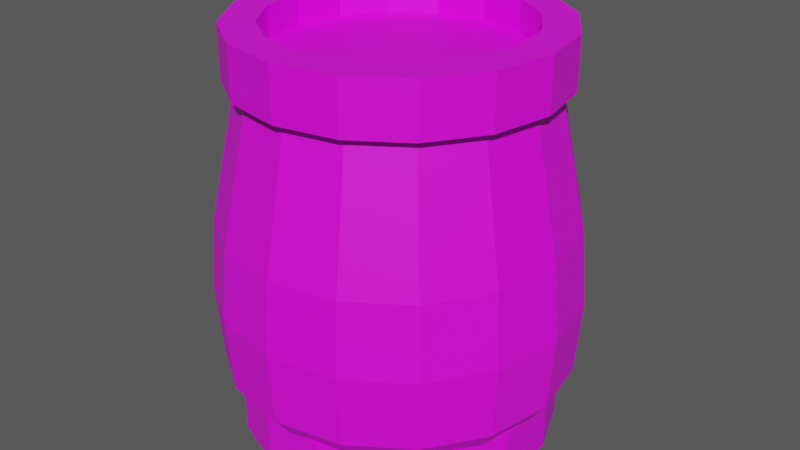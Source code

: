 # Source: Barrel_1.blend  (saved by Blender 3.3.6; exported with 4.5.12 LTS)
import bpy
from mathutils import Matrix  # noqa: F401  (used for matrix-valued properties, if any)

bpy.ops.wm.read_factory_settings(use_empty=True)
scene = bpy.context.scene
scene.name = 'Scene'

# ---- images (referenced by path relative to the original .blend; pixels are not part of the script)
import os
ASSET_DIR = os.environ.get("B2B_ASSET_DIR", "")  # directory of the original .blend (textures are referenced by path, not embedded)
HERE = os.path.dirname(os.path.abspath(__file__))  # packed textures are extracted next to this script under _unpacked/

def load_image(name, relpath, width, height, colorspace="sRGB"):
    """Load a texture the original file referenced (path relative to the .blend, or extracted next to this script)."""
    p = next((c for c in (os.path.join(HERE, relpath), os.path.join(ASSET_DIR, relpath)) if relpath and os.path.exists(c)), "")
    if p:
        img = bpy.data.images.load(p, check_existing=True)
        img.name = name
    else:  # same state as the original file: an image datablock whose file is absent (Cycles renders it pink)
        img = bpy.data.images.new(name, width, height)
        img.source = "FILE"
        img.filepath = "//" + (relpath or name)
    img.colorspace_settings.name = colorspace
    return img
img_txr_3d_barrel_png_001 = load_image('Txr_3D_Barrel.png.001', 'Txr_3D_Barrel.png', 1024, 1024, 'sRGB')

# ---- materials (node trees are filled in below, after node groups)
mat_barrel1 = bpy.data.materials.new('Barrel1')

# ---- material node trees
mat_barrel1.use_nodes = True; mat_barrel1.node_tree.nodes.clear()
_N = mat_barrel1.node_tree.nodes; _L = mat_barrel1.node_tree.links
n0 = _N.new('ShaderNodeBsdfPrincipled'); n0.name = 'Principled BSDF'; n0.location = (10, 300)
n0.distribution = 'GGX'
n0.subsurface_method = 'RANDOM_WALK_SKIN'
n0.inputs[3].default_value = 1.45
n0.inputs[27].default_value = (0.0, 0.0, 0.0, 1.0)
n0.inputs[28].default_value = 1.0
n1 = _N.new('ShaderNodeOutputMaterial'); n1.name = 'Material Output'; n1.location = (300, 300)
n2 = _N.new('ShaderNodeTexImage'); n2.name = 'Image Texture'; n2.location = (-280, 280)
n2.image = img_txr_3d_barrel_png_001
n2.interpolation = 'Closest'
_L.new(n0.outputs[0], n1.inputs[0])
_L.new(n2.outputs[0], n0.inputs[0])
_L.new(n2.outputs[1], n0.inputs[4])
n1.is_active_output = True

# ---- world
world_world_001 = bpy.data.worlds.new('World.001'); scene.world = world_world_001
world_world_001.use_nodes = True; world_world_001.node_tree.nodes.clear()
_N = world_world_001.node_tree.nodes; _L = world_world_001.node_tree.links
n0 = _N.new('ShaderNodeBackground'); n0.name = 'Background'; n0.location = (10, 300)
n0.inputs[0].default_value = (0.08001, 0.08001, 0.08001, 1.0)
n1 = _N.new('ShaderNodeOutputWorld'); n1.name = 'World Output'; n1.location = (300, 300)
_L.new(n0.outputs[0], n1.inputs[0])
n1.is_active_output = True
world_world_001.use_sun_shadow = False
world_world_001.sun_shadow_jitter_overblur = 0.0

# ---- meshes
me_barrel1 = bpy.data.meshes.new('Barrel1')
me_barrel1.from_pydata([(-0.448, 0.0005043, 1.0), (-0.4141, -0.171, 1.0), (-0.3171, -0.3164, 1.0), (-0.1719, -0.4137, 1.0), (-0.000504, -0.448, 1.0), (-0.3531, 0.0003975, 1.147), (-0.3264, -0.1348, 1.147), (-0.2499, -0.2494, 1.147), (-0.1355, -0.3261, 1.147), (-0.0003972, -0.3531, 1.147), (-0.448, 0.0005043, 1.147), (-0.4141, -0.171, 1.147), (-0.3171, -0.3164, 1.147), (-0.1719, -0.4137, 1.147), (-0.000504, -0.448, 1.147), (-0.3531, 0.0003975, 1.059), (-0.3264, -0.1348, 1.059), (-0.2499, -0.2494, 1.059), (-0.1355, -0.3261, 1.059), (-0.0003972, -0.3531, 1.059), (2.831e-07, 2.794e-08, 1.059), (-0.4137, 0.1719, 1.0), (-0.3164, 0.3171, 1.0), (-0.171, 0.4141, 1.0), (0.0005046, 0.448, 1.0), (-0.3261, 0.1355, 1.147), (-0.2494, 0.2499, 1.147), (-0.1348, 0.3264, 1.147), (0.0003977, 0.3531, 1.147), (-0.4137, 0.1719, 1.147), (-0.3164, 0.3171, 1.147), (-0.171, 0.4141, 1.147), (0.0005046, 0.448, 1.147), (-0.3261, 0.1355, 1.059), (-0.2494, 0.2499, 1.059), (-0.1348, 0.3264, 1.059), (0.0003977, 0.3531, 1.059), (0.448, -0.0005042, 1.0), (0.4137, -0.1719, 1.0), (0.3164, -0.3171, 1.0), (0.171, -0.4141, 1.0), (0.3531, -0.0003974, 1.147), (0.3261, -0.1355, 1.147), (0.2494, -0.2499, 1.147), (0.1348, -0.3264, 1.147), (0.448, -0.0005042, 1.147), (0.4137, -0.1719, 1.147), (0.3164, -0.3171, 1.147), (0.171, -0.4141, 1.147), (0.3531, -0.0003974, 1.059), (0.3261, -0.1355, 1.059), (0.2494, -0.2499, 1.059), (0.1348, -0.3264, 1.059), (0.4141, 0.171, 1.0), (0.3171, 0.3164, 1.0), (0.1719, 0.4137, 1.0), (0.3264, 0.1348, 1.147), (0.2499, 0.2494, 1.147), (0.1355, 0.3261, 1.147), (0.4141, 0.171, 1.147), (0.3171, 0.3164, 1.147), (0.1719, 0.4137, 1.147), (0.3264, 0.1348, 1.059), (0.2499, 0.2494, 1.059), (0.1355, 0.3261, 1.059), (2.831e-07, -0.448, 0.1471), (0.1714, -0.4139, 0.1471), (0.3168, -0.3168, 0.1471), (0.4139, -0.1714, 0.1471), (0.448, 2.788e-08, 0.1471), (2.831e-07, -0.4928, 0.2059), (0.1886, -0.4553, 0.2059), (0.3485, -0.3485, 0.2059), (0.4553, -0.1886, 0.2059), (0.4928, 2.794e-08, 0.2059), (2.831e-07, -0.4928, 0.6176), (0.1886, -0.4553, 0.6176), (0.3485, -0.3485, 0.6176), (0.4553, -0.1886, 0.6176), (0.4928, 2.794e-08, 0.6176), (2.831e-07, -0.4136, 1.0), (0.1583, -0.3821, 1.0), (0.2925, -0.2925, 1.0), (0.3821, -0.1583, 1.0), (0.4136, 2.791e-08, 1.0), (0.5091, 2.8e-08, 0.4118), (0.4704, -0.1948, 0.4118), (2.832e-07, -0.5091, 0.4118), (0.1948, -0.4704, 0.4118), (0.36, -0.36, 0.4118), (-0.1714, -0.4139, 0.1471), (-0.3168, -0.3168, 0.1471), (-0.4139, -0.1714, 0.1471), (-0.448, 2.8e-08, 0.1471), (-0.1886, -0.4553, 0.2059), (-0.3485, -0.3485, 0.2059), (-0.4553, -0.1886, 0.2059), (-0.4928, 2.794e-08, 0.2059), (-0.1886, -0.4553, 0.6176), (-0.3485, -0.3485, 0.6176), (-0.4553, -0.1886, 0.6176), (-0.4928, 2.794e-08, 0.6176), (-0.1583, -0.3821, 1.0), (-0.2925, -0.2925, 1.0), (-0.3821, -0.1583, 1.0), (-0.4136, 2.797e-08, 1.0), (-0.5091, 2.788e-08, 0.4118), (-0.4704, -0.1948, 0.4118), (-0.1948, -0.4704, 0.4118), (-0.36, -0.36, 0.4118), (2.831e-07, 0.448, 0.1471), (0.1714, 0.4139, 0.1471), (0.3168, 0.3168, 0.1471), (0.4139, 0.1714, 0.1471), (2.831e-07, 0.4928, 0.2059), (0.1886, 0.4553, 0.2059), (0.3485, 0.3485, 0.2059), (0.4553, 0.1886, 0.2059), (2.831e-07, 0.4928, 0.6176), (0.1886, 0.4553, 0.6176), (0.3485, 0.3485, 0.6176), (0.4553, 0.1886, 0.6176), (2.832e-07, 0.4136, 1.0), (0.1583, 0.3821, 1.0), (0.2925, 0.2925, 1.0), (0.3821, 0.1583, 1.0), (0.4704, 0.1948, 0.4118), (2.831e-07, 0.5091, 0.4118), (0.1948, 0.4704, 0.4118), (0.36, 0.36, 0.4118), (-0.1714, 0.4139, 0.1471), (-0.3168, 0.3168, 0.1471), (-0.4139, 0.1714, 0.1471), (-0.1886, 0.4553, 0.2059), (-0.3485, 0.3485, 0.2059), (-0.4553, 0.1886, 0.2059), (-0.1886, 0.4553, 0.6176), (-0.3485, 0.3485, 0.6176), (-0.4553, 0.1886, 0.6176), (-0.1583, 0.3821, 1.0), (-0.2925, 0.2925, 1.0), (-0.3821, 0.1583, 1.0), (-0.4704, 0.1948, 0.4118), (-0.1948, 0.4704, 0.4118), (-0.36, 0.36, 0.4118), (-0.0874, -0.4394, 0.0), (0.0874, -0.4394, 0.0), (0.2489, -0.3725, 0.0), (0.3725, -0.2489, 0.0), (0.4394, -0.0874, 0.0), (-0.06888, -0.3463, 0.1471), (0.06888, -0.3463, 0.1471), (0.1962, -0.2936, 0.1471), (0.2936, -0.1962, 0.1471), (0.3463, -0.06888, 0.1471), (-0.0874, -0.4394, 0.1471), (0.0874, -0.4394, 0.1471), (0.2489, -0.3725, 0.1471), (0.3725, -0.2489, 0.1471), (0.4394, -0.0874, 0.1471), (-0.06888, -0.3463, 0.05882), (0.06888, -0.3463, 0.05882), (0.1962, -0.2936, 0.05882), (0.2936, -0.1962, 0.05882), (0.3463, -0.06888, 0.05882), (-0.2489, -0.3725, 0.0), (-0.3725, -0.2489, 0.0), (-0.4394, -0.0874, 0.0), (-0.4394, 0.0874, 0.0), (-0.1962, -0.2936, 0.1471), (-0.2936, -0.1962, 0.1471), (-0.3463, -0.06888, 0.1471), (-0.3463, 0.06888, 0.1471), (-0.2489, -0.3725, 0.1471), (-0.3725, -0.2489, 0.1471), (-0.4394, -0.0874, 0.1471), (-0.4394, 0.0874, 0.1471), (-0.1962, -0.2936, 0.05882), (-0.2936, -0.1962, 0.05882), (-0.3463, -0.06888, 0.05882), (-0.3463, 0.06888, 0.05882), (0.0874, 0.4394, 0.0), (0.2489, 0.3725, 0.0), (0.3725, 0.2489, 0.0), (0.4394, 0.0874, 0.0), (0.06888, 0.3463, 0.1471), (0.1962, 0.2936, 0.1471), (0.2936, 0.1962, 0.1471), (0.3463, 0.06888, 0.1471), (0.0874, 0.4394, 0.1471), (0.2489, 0.3725, 0.1471), (0.3725, 0.2489, 0.1471), (0.4394, 0.0874, 0.1471), (0.06888, 0.3463, 0.05882), (0.1962, 0.2936, 0.05882), (0.2936, 0.1962, 0.05882), (0.3463, 0.06888, 0.05882), (-0.0874, 0.4394, 0.0), (-0.2489, 0.3725, 0.0), (-0.3725, 0.2489, 0.0), (-0.06888, 0.3463, 0.1471), (-0.1962, 0.2936, 0.1471), (-0.2936, 0.1962, 0.1471), (-0.0874, 0.4394, 0.1471), (-0.2489, 0.3725, 0.1471), (-0.3725, 0.2489, 0.1471), (-0.06888, 0.3463, 0.05882), (-0.1962, 0.2936, 0.05882), (-0.2936, 0.1962, 0.05882)], [], [(5, 6, 16, 15), (0, 1, 11, 10), (1, 2, 12, 11), (2, 3, 13, 12), (3, 4, 14, 13), (6, 5, 10, 11), (7, 6, 11, 12), (8, 7, 12, 13), (9, 8, 13, 14), (6, 7, 17, 16), (7, 8, 18, 17), (8, 9, 19, 18), (16, 17, 18, 19, 20, 15), (5, 15, 33, 25), (0, 10, 29, 21), (21, 29, 30, 22), (22, 30, 31, 23), (23, 31, 32, 24), (25, 29, 10, 5), (26, 30, 29, 25), (27, 31, 30, 26), (28, 32, 31, 27), (25, 33, 34, 26), (26, 34, 35, 27), (27, 35, 36, 28), (33, 15, 20, 36, 35, 34), (41, 49, 50, 42), (37, 45, 46, 38), (38, 46, 47, 39), (39, 47, 48, 40), (40, 48, 14, 4), (42, 46, 45, 41), (43, 47, 46, 42), (44, 48, 47, 43), (9, 14, 48, 44), (42, 50, 51, 43), (43, 51, 52, 44), (44, 52, 19, 9), (50, 49, 20, 19, 52, 51), (41, 56, 62, 49), (37, 53, 59, 45), (53, 54, 60, 59), (54, 55, 61, 60), (55, 24, 32, 61), (56, 41, 45, 59), (57, 56, 59, 60), (58, 57, 60, 61), (28, 58, 61, 32), (56, 57, 63, 62), (57, 58, 64, 63), (58, 28, 36, 64), (62, 63, 64, 36, 20, 49), (65, 66, 71, 70), (66, 67, 72, 71), (67, 68, 73, 72), (68, 69, 74, 73), (75, 76, 81, 80), (86, 85, 79, 78), (87, 88, 76, 75), (88, 89, 77, 76), (89, 86, 78, 77), (76, 77, 82, 81), (77, 78, 83, 82), (78, 79, 84, 83), (72, 73, 86, 89), (71, 72, 89, 88), (70, 71, 88, 87), (73, 74, 85, 86), (65, 70, 94, 90), (90, 94, 95, 91), (91, 95, 96, 92), (92, 96, 97, 93), (75, 80, 102, 98), (107, 100, 101, 106), (87, 75, 98, 108), (108, 98, 99, 109), (109, 99, 100, 107), (98, 102, 103, 99), (99, 103, 104, 100), (100, 104, 105, 101), (95, 109, 107, 96), (94, 108, 109, 95), (70, 87, 108, 94), (96, 107, 106, 97), (110, 114, 115, 111), (111, 115, 116, 112), (112, 116, 117, 113), (113, 117, 74, 69), (118, 122, 123, 119), (126, 121, 79, 85), (127, 118, 119, 128), (128, 119, 120, 129), (129, 120, 121, 126), (119, 123, 124, 120), (120, 124, 125, 121), (121, 125, 84, 79), (116, 129, 126, 117), (115, 128, 129, 116), (114, 127, 128, 115), (117, 126, 85, 74), (110, 130, 133, 114), (130, 131, 134, 133), (131, 132, 135, 134), (132, 93, 97, 135), (118, 136, 139, 122), (142, 106, 101, 138), (127, 143, 136, 118), (143, 144, 137, 136), (144, 142, 138, 137), (136, 137, 140, 139), (137, 138, 141, 140), (138, 101, 105, 141), (134, 135, 142, 144), (133, 134, 144, 143), (114, 133, 143, 127), (135, 97, 106, 142), (150, 151, 161, 160), (145, 146, 156, 155), (146, 147, 157, 156), (147, 148, 158, 157), (148, 149, 159, 158), (151, 150, 155, 156), (152, 151, 156, 157), (153, 152, 157, 158), (154, 153, 158, 159), (151, 152, 162, 161), (152, 153, 163, 162), (153, 154, 164, 163), (150, 160, 177, 169), (145, 155, 173, 165), (165, 173, 174, 166), (166, 174, 175, 167), (167, 175, 176, 168), (169, 173, 155, 150), (170, 174, 173, 169), (171, 175, 174, 170), (172, 176, 175, 171), (169, 177, 178, 170), (170, 178, 179, 171), (171, 179, 180, 172), (185, 193, 194, 186), (181, 189, 190, 182), (182, 190, 191, 183), (183, 191, 192, 184), (184, 192, 159, 149), (186, 190, 189, 185), (187, 191, 190, 186), (188, 192, 191, 187), (154, 159, 192, 188), (186, 194, 195, 187), (187, 195, 196, 188), (188, 196, 164, 154), (185, 200, 206, 193), (181, 197, 203, 189), (197, 198, 204, 203), (198, 199, 205, 204), (199, 168, 176, 205), (200, 185, 189, 203), (201, 200, 203, 204), (202, 201, 204, 205), (172, 202, 205, 176), (200, 201, 207, 206), (201, 202, 208, 207), (202, 172, 180, 208)])
_uv = me_barrel1.uv_layers.new(name='UVMap')
_uv.uv.foreach_set('vector', [0.125, 0.6406, 0.2031, 0.6406, 0.2031, 0.6875, 0.125, 0.6875, 0.4219, 0.5938, 0.3281, 0.5938, 0.3281, 0.5156, 0.4219, 0.5156, 0.3281, 0.5938, 0.2344, 0.5938, 0.2344, 0.5156, 0.3281, 0.5156, 0.2344, 0.5938, 0.1406, 0.5938, 0.1406, 0.5156, 0.2344, 0.5156, 0.1406, 0.5938, 0.04688, 0.5938, 0.04688, 0.5156, 0.1406, 0.5156, 0.3438, 0.4688, 0.4062, 0.4688, 0.4219, 0.5156, 0.3281, 0.5156, 0.2656, 0.4375, 0.3438, 0.4688, 0.3281, 0.5156, 0.25, 0.4844, 0.2188, 0.3906, 0.2656, 0.4375, 0.25, 0.4844, 0.1719, 0.4219, 0.1875, 0.3125, 0.2188, 0.3906, 0.1719, 0.4219, 0.1406, 0.3281, 0.2031, 0.6406, 0.2812, 0.6406, 0.2812, 0.6875, 0.2031, 0.6875, 0.2812, 0.6406, 0.3438, 0.6406, 0.3438, 0.6875, 0.2812, 0.6875, 0.3438, 0.6406, 0.4219, 0.6406, 0.4219, 0.6875, 0.3438, 0.6875, 0.3125, 0.4375, 0.2656, 0.3906, 0.2188, 0.3281, 0.2031, 0.25, 0.4062, 0.25, 0.4062, 0.4531, 0.125, 0.6406, 0.125, 0.6875, 0.2031, 0.6875, 0.2031, 0.6406, 0.4219, 0.5938, 0.4219, 0.5156, 0.3281, 0.5156, 0.3281, 0.5938, 0.3281, 0.5938, 0.3281, 0.5156, 0.2344, 0.5156, 0.2344, 0.5938, 0.2344, 0.5938, 0.2344, 0.5156, 0.1406, 0.5156, 0.1406, 0.5938, 0.1406, 0.5938, 0.1406, 0.5156, 0.04688, 0.5156, 0.04688, 0.5938, 0.3438, 0.4688, 0.3281, 0.5156, 0.4219, 0.5156, 0.4062, 0.4688, 0.2656, 0.4375, 0.25, 0.4844, 0.3281, 0.5156, 0.3438, 0.4688, 0.2188, 0.3906, 0.1719, 0.4219, 0.25, 0.4844, 0.2656, 0.4375, 0.1875, 0.3125, 0.1406, 0.3281, 0.1719, 0.4219, 0.2188, 0.3906, 0.2031, 0.6406, 0.2031, 0.6875, 0.2812, 0.6875, 0.2812, 0.6406, 0.2812, 0.6406, 0.2812, 0.6875, 0.3438, 0.6875, 0.3438, 0.6406, 0.3438, 0.6406, 0.3438, 0.6875, 0.4219, 0.6875, 0.4219, 0.6406, 0.3125, 0.4375, 0.4062, 0.4531, 0.4062, 0.25, 0.2031, 0.25, 0.2188, 0.3281, 0.2656, 0.3906, 0.125, 0.6406, 0.125, 0.6875, 0.2031, 0.6875, 0.2031, 0.6406, 0.4219, 0.5938, 0.4219, 0.5156, 0.3281, 0.5156, 0.3281, 0.5938, 0.3281, 0.5938, 0.3281, 0.5156, 0.2344, 0.5156, 0.2344, 0.5938, 0.2344, 0.5938, 0.2344, 0.5156, 0.1406, 0.5156, 0.1406, 0.5938, 0.1406, 0.5938, 0.1406, 0.5156, 0.04688, 0.5156, 0.04688, 0.5938, 0.3438, 0.4688, 0.3281, 0.5156, 0.4219, 0.5156, 0.4062, 0.4688, 0.2656, 0.4375, 0.25, 0.4844, 0.3281, 0.5156, 0.3438, 0.4688, 0.2188, 0.3906, 0.1719, 0.4219, 0.25, 0.4844, 0.2656, 0.4375, 0.1875, 0.3125, 0.1406, 0.3281, 0.1719, 0.4219, 0.2188, 0.3906, 0.2031, 0.6406, 0.2031, 0.6875, 0.2812, 0.6875, 0.2812, 0.6406, 0.2812, 0.6406, 0.2812, 0.6875, 0.3438, 0.6875, 0.3438, 0.6406, 0.3438, 0.6406, 0.3438, 0.6875, 0.4219, 0.6875, 0.4219, 0.6406, 0.3125, 0.4375, 0.4062, 0.4531, 0.4062, 0.25, 0.2031, 0.25, 0.2188, 0.3281, 0.2656, 0.3906, 0.125, 0.6406, 0.2031, 0.6406, 0.2031, 0.6875, 0.125, 0.6875, 0.4219, 0.5938, 0.3281, 0.5938, 0.3281, 0.5156, 0.4219, 0.5156, 0.3281, 0.5938, 0.2344, 0.5938, 0.2344, 0.5156, 0.3281, 0.5156, 0.2344, 0.5938, 0.1406, 0.5938, 0.1406, 0.5156, 0.2344, 0.5156, 0.1406, 0.5938, 0.04688, 0.5938, 0.04688, 0.5156, 0.1406, 0.5156, 0.3438, 0.4688, 0.4062, 0.4688, 0.4219, 0.5156, 0.3281, 0.5156, 0.2656, 0.4375, 0.3438, 0.4688, 0.3281, 0.5156, 0.25, 0.4844, 0.2188, 0.3906, 0.2656, 0.4375, 0.25, 0.4844, 0.1719, 0.4219, 0.1875, 0.3125, 0.2188, 0.3906, 0.1719, 0.4219, 0.1406, 0.3281, 0.2031, 0.6406, 0.2812, 0.6406, 0.2812, 0.6875, 0.2031, 0.6875, 0.2812, 0.6406, 0.3438, 0.6406, 0.3438, 0.6875, 0.2812, 0.6875, 0.3438, 0.6406, 0.4219, 0.6406, 0.4219, 0.6875, 0.3438, 0.6875, 0.3125, 0.4375, 0.2656, 0.3906, 0.2188, 0.3281, 0.2031, 0.25, 0.4062, 0.25, 0.4062, 0.4531, 0.5, 0.2188, 0.5938, 0.2188, 0.5938, 0.25, 0.5, 0.25, 0.5938, 0.2188, 0.7031, 0.2188, 0.7031, 0.25, 0.5938, 0.25, 0.7031, 0.2188, 0.8125, 0.2188, 0.8125, 0.25, 0.7031, 0.25, 0.8125, 0.2188, 0.9219, 0.2188, 0.9219, 0.25, 0.8125, 0.25, 0.5, 0.4688, 0.5938, 0.4688, 0.5938, 0.6875, 0.5, 0.6875, 0.8125, 0.3594, 0.9219, 0.3594, 0.9219, 0.4688, 0.8125, 0.4688, 0.5, 0.3594, 0.5938, 0.3594, 0.5938, 0.4688, 0.5, 0.4688, 0.5938, 0.3594, 0.7031, 0.3594, 0.7031, 0.4688, 0.5938, 0.4688, 0.7031, 0.3594, 0.8125, 0.3594, 0.8125, 0.4688, 0.7031, 0.4688, 0.5938, 0.4688, 0.7031, 0.4688, 0.7031, 0.6875, 0.5938, 0.6875, 0.7031, 0.4688, 0.8125, 0.4688, 0.8125, 0.6875, 0.7031, 0.6875, 0.8125, 0.4688, 0.9219, 0.4688, 0.9219, 0.6875, 0.8125, 0.6875, 0.7031, 0.25, 0.8125, 0.25, 0.8125, 0.3594, 0.7031, 0.3594, 0.5938, 0.25, 0.7031, 0.25, 0.7031, 0.3594, 0.5938, 0.3594, 0.5, 0.25, 0.5938, 0.25, 0.5938, 0.3594, 0.5, 0.3594, 0.8125, 0.25, 0.9219, 0.25, 0.9219, 0.3594, 0.8125, 0.3594, 0.5, 0.2188, 0.5, 0.25, 0.5938, 0.25, 0.5938, 0.2188, 0.5938, 0.2188, 0.5938, 0.25, 0.7031, 0.25, 0.7031, 0.2188, 0.7031, 0.2188, 0.7031, 0.25, 0.8125, 0.25, 0.8125, 0.2188, 0.8125, 0.2188, 0.8125, 0.25, 0.9219, 0.25, 0.9219, 0.2188, 0.5, 0.4688, 0.5, 0.6875, 0.5938, 0.6875, 0.5938, 0.4688, 0.8125, 0.3594, 0.8125, 0.4688, 0.9219, 0.4688, 0.9219, 0.3594, 0.5, 0.3594, 0.5, 0.4688, 0.5938, 0.4688, 0.5938, 0.3594, 0.5938, 0.3594, 0.5938, 0.4688, 0.7031, 0.4688, 0.7031, 0.3594, 0.7031, 0.3594, 0.7031, 0.4688, 0.8125, 0.4688, 0.8125, 0.3594, 0.5938, 0.4688, 0.5938, 0.6875, 0.7031, 0.6875, 0.7031, 0.4688, 0.7031, 0.4688, 0.7031, 0.6875, 0.8125, 0.6875, 0.8125, 0.4688, 0.8125, 0.4688, 0.8125, 0.6875, 0.9219, 0.6875, 0.9219, 0.4688, 0.7031, 0.25, 0.7031, 0.3594, 0.8125, 0.3594, 0.8125, 0.25, 0.5938, 0.25, 0.5938, 0.3594, 0.7031, 0.3594, 0.7031, 0.25, 0.5, 0.25, 0.5, 0.3594, 0.5938, 0.3594, 0.5938, 0.25, 0.8125, 0.25, 0.8125, 0.3594, 0.9219, 0.3594, 0.9219, 0.25, 0.5, 0.2188, 0.5, 0.25, 0.5938, 0.25, 0.5938, 0.2188, 0.5938, 0.2188, 0.5938, 0.25, 0.7031, 0.25, 0.7031, 0.2188, 0.7031, 0.2188, 0.7031, 0.25, 0.8125, 0.25, 0.8125, 0.2188, 0.8125, 0.2188, 0.8125, 0.25, 0.9219, 0.25, 0.9219, 0.2188, 0.5, 0.4688, 0.5, 0.6875, 0.5938, 0.6875, 0.5938, 0.4688, 0.8125, 0.3594, 0.8125, 0.4688, 0.9219, 0.4688, 0.9219, 0.3594, 0.5, 0.3594, 0.5, 0.4688, 0.5938, 0.4688, 0.5938, 0.3594, 0.5938, 0.3594, 0.5938, 0.4688, 0.7031, 0.4688, 0.7031, 0.3594, 0.7031, 0.3594, 0.7031, 0.4688, 0.8125, 0.4688, 0.8125, 0.3594, 0.5938, 0.4688, 0.5938, 0.6875, 0.7031, 0.6875, 0.7031, 0.4688, 0.7031, 0.4688, 0.7031, 0.6875, 0.8125, 0.6875, 0.8125, 0.4688, 0.8125, 0.4688, 0.8125, 0.6875, 0.9219, 0.6875, 0.9219, 0.4688, 0.7031, 0.25, 0.7031, 0.3594, 0.8125, 0.3594, 0.8125, 0.25, 0.5938, 0.25, 0.5938, 0.3594, 0.7031, 0.3594, 0.7031, 0.25, 0.5, 0.25, 0.5, 0.3594, 0.5938, 0.3594, 0.5938, 0.25, 0.8125, 0.25, 0.8125, 0.3594, 0.9219, 0.3594, 0.9219, 0.25, 0.5, 0.2188, 0.5938, 0.2188, 0.5938, 0.25, 0.5, 0.25, 0.5938, 0.2188, 0.7031, 0.2188, 0.7031, 0.25, 0.5938, 0.25, 0.7031, 0.2188, 0.8125, 0.2188, 0.8125, 0.25, 0.7031, 0.25, 0.8125, 0.2188, 0.9219, 0.2188, 0.9219, 0.25, 0.8125, 0.25, 0.5, 0.4688, 0.5938, 0.4688, 0.5938, 0.6875, 0.5, 0.6875, 0.8125, 0.3594, 0.9219, 0.3594, 0.9219, 0.4688, 0.8125, 0.4688, 0.5, 0.3594, 0.5938, 0.3594, 0.5938, 0.4688, 0.5, 0.4688, 0.5938, 0.3594, 0.7031, 0.3594, 0.7031, 0.4688, 0.5938, 0.4688, 0.7031, 0.3594, 0.8125, 0.3594, 0.8125, 0.4688, 0.7031, 0.4688, 0.5938, 0.4688, 0.7031, 0.4688, 0.7031, 0.6875, 0.5938, 0.6875, 0.7031, 0.4688, 0.8125, 0.4688, 0.8125, 0.6875, 0.7031, 0.6875, 0.8125, 0.4688, 0.9219, 0.4688, 0.9219, 0.6875, 0.8125, 0.6875, 0.7031, 0.25, 0.8125, 0.25, 0.8125, 0.3594, 0.7031, 0.3594, 0.5938, 0.25, 0.7031, 0.25, 0.7031, 0.3594, 0.5938, 0.3594, 0.5, 0.25, 0.5938, 0.25, 0.5938, 0.3594, 0.5, 0.3594, 0.8125, 0.25, 0.9219, 0.25, 0.9219, 0.3594, 0.8125, 0.3594, 0.125, 0.6406, 0.2031, 0.6406, 0.2031, 0.6875, 0.125, 0.6875, 0.4219, 0.5938, 0.3281, 0.5938, 0.3281, 0.5156, 0.4219, 0.5156, 0.3281, 0.5938, 0.2344, 0.5938, 0.2344, 0.5156, 0.3281, 0.5156, 0.2344, 0.5938, 0.1406, 0.5938, 0.1406, 0.5156, 0.2344, 0.5156, 0.1406, 0.5938, 0.04688, 0.5938, 0.04688, 0.5156, 0.1406, 0.5156, 0.3438, 0.4688, 0.4062, 0.4688, 0.4219, 0.5156, 0.3281, 0.5156, 0.2656, 0.4375, 0.3438, 0.4688, 0.3281, 0.5156, 0.25, 0.4844, 0.2188, 0.3906, 0.2656, 0.4375, 0.25, 0.4844, 0.1719, 0.4219, 0.1875, 0.3125, 0.2188, 0.3906, 0.1719, 0.4219, 0.1406, 0.3281, 0.2031, 0.6406, 0.2812, 0.6406, 0.2812, 0.6875, 0.2031, 0.6875, 0.2812, 0.6406, 0.3438, 0.6406, 0.3438, 0.6875, 0.2812, 0.6875, 0.3438, 0.6406, 0.4219, 0.6406, 0.4219, 0.6875, 0.3438, 0.6875, 0.125, 0.6406, 0.125, 0.6875, 0.2031, 0.6875, 0.2031, 0.6406, 0.4219, 0.5938, 0.4219, 0.5156, 0.3281, 0.5156, 0.3281, 0.5938, 0.3281, 0.5938, 0.3281, 0.5156, 0.2344, 0.5156, 0.2344, 0.5938, 0.2344, 0.5938, 0.2344, 0.5156, 0.1406, 0.5156, 0.1406, 0.5938, 0.1406, 0.5938, 0.1406, 0.5156, 0.04688, 0.5156, 0.04688, 0.5938, 0.3438, 0.4688, 0.3281, 0.5156, 0.4219, 0.5156, 0.4062, 0.4688, 0.2656, 0.4375, 0.25, 0.4844, 0.3281, 0.5156, 0.3438, 0.4688, 0.2188, 0.3906, 0.1719, 0.4219, 0.25, 0.4844, 0.2656, 0.4375, 0.1875, 0.3125, 0.1406, 0.3281, 0.1719, 0.4219, 0.2188, 0.3906, 0.2031, 0.6406, 0.2031, 0.6875, 0.2812, 0.6875, 0.2812, 0.6406, 0.2812, 0.6406, 0.2812, 0.6875, 0.3438, 0.6875, 0.3438, 0.6406, 0.3438, 0.6406, 0.3438, 0.6875, 0.4219, 0.6875, 0.4219, 0.6406, 0.125, 0.6406, 0.125, 0.6875, 0.2031, 0.6875, 0.2031, 0.6406, 0.4219, 0.5938, 0.4219, 0.5156, 0.3281, 0.5156, 0.3281, 0.5938, 0.3281, 0.5938, 0.3281, 0.5156, 0.2344, 0.5156, 0.2344, 0.5938, 0.2344, 0.5938, 0.2344, 0.5156, 0.1406, 0.5156, 0.1406, 0.5938, 0.1406, 0.5938, 0.1406, 0.5156, 0.04688, 0.5156, 0.04688, 0.5938, 0.3438, 0.4688, 0.3281, 0.5156, 0.4219, 0.5156, 0.4062, 0.4688, 0.2656, 0.4375, 0.25, 0.4844, 0.3281, 0.5156, 0.3438, 0.4688, 0.2188, 0.3906, 0.1719, 0.4219, 0.25, 0.4844, 0.2656, 0.4375, 0.1875, 0.3125, 0.1406, 0.3281, 0.1719, 0.4219, 0.2188, 0.3906, 0.2031, 0.6406, 0.2031, 0.6875, 0.2812, 0.6875, 0.2812, 0.6406, 0.2812, 0.6406, 0.2812, 0.6875, 0.3438, 0.6875, 0.3438, 0.6406, 0.3438, 0.6406, 0.3438, 0.6875, 0.4219, 0.6875, 0.4219, 0.6406, 0.125, 0.6406, 0.2031, 0.6406, 0.2031, 0.6875, 0.125, 0.6875, 0.4219, 0.5938, 0.3281, 0.5938, 0.3281, 0.5156, 0.4219, 0.5156, 0.3281, 0.5938, 0.2344, 0.5938, 0.2344, 0.5156, 0.3281, 0.5156, 0.2344, 0.5938, 0.1406, 0.5938, 0.1406, 0.5156, 0.2344, 0.5156, 0.1406, 0.5938, 0.04688, 0.5938, 0.04688, 0.5156, 0.1406, 0.5156, 0.3438, 0.4688, 0.4062, 0.4688, 0.4219, 0.5156, 0.3281, 0.5156, 0.2656, 0.4375, 0.3438, 0.4688, 0.3281, 0.5156, 0.25, 0.4844, 0.2188, 0.3906, 0.2656, 0.4375, 0.25, 0.4844, 0.1719, 0.4219, 0.1875, 0.3125, 0.2188, 0.3906, 0.1719, 0.4219, 0.1406, 0.3281, 0.2031, 0.6406, 0.2812, 0.6406, 0.2812, 0.6875, 0.2031, 0.6875, 0.2812, 0.6406, 0.3438, 0.6406, 0.3438, 0.6875, 0.2812, 0.6875, 0.3438, 0.6406, 0.4219, 0.6406, 0.4219, 0.6875, 0.3438, 0.6875])
me_barrel1.materials.append(mat_barrel1)
me_barrel1.update()

# ---- objects
ob_barrel1 = bpy.data.objects.new('Barrel1', me_barrel1)

# ---- transforms, parenting, visibility, modifiers, constraints
ob_barrel1.location = (0.0, 0.0, 0.0)

# ---- collection membership
scene.collection.objects.link(ob_barrel1)

# ---- scene / render settings (as saved in the file)
scene.frame_start = 1; scene.frame_end = 250; scene.frame_set(59)
scene.render.engine = 'CYCLES'
scene.render.film_transparent = True
scene.cycles.samples = 256
scene.cycles.sampling_pattern = 'TABULATED_SOBOL'
scene.cycles.use_light_tree = False
scene.cycles.film_transparent_glass = True
scene.cycles.film_transparent_roughness = 0.67
scene.view_settings.view_transform = 'Filmic'
bpy.context.view_layer.update()

# ---- added for rendering (the .blend has no active camera and no usable light): camera, sun
cam_auto = bpy.data.cameras.new('AutoCamera')
cam_auto.lens = 50.0
cam_auto.sensor_width = 36.0
cam_auto.clip_end = 1000.0
ob_auto_camera = bpy.data.objects.new('AutoCamera', cam_auto)
scene.collection.objects.link(ob_auto_camera)
ob_auto_camera.location = (1.70335, -2.04402, 1.93621)
ob_auto_camera.rotation_euler = (1.09748, -7.21219e-08, 0.694738)
scene.camera = ob_auto_camera
light_auto_sun = bpy.data.lights.new('AutoSun', 'SUN')
light_auto_sun.energy = 3.0
light_auto_sun.angle = 0.0523599
ob_auto_sun = bpy.data.objects.new('AutoSun', light_auto_sun)
scene.collection.objects.link(ob_auto_sun)
ob_auto_sun.rotation_euler = (0.872665, 0.174533, 0.523599)
bpy.context.view_layer.update()
